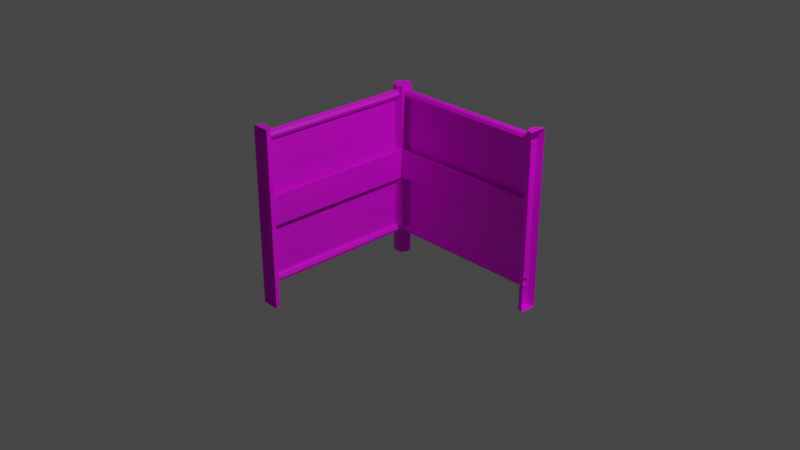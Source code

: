 # Source: multidecor_dark_rusty_fence_4.blend  (saved by Blender 2.82.7; exported with 4.5.12 LTS)
import bpy
from mathutils import Matrix  # noqa: F401  (used for matrix-valued properties, if any)

bpy.ops.wm.read_factory_settings(use_empty=True)
scene = bpy.context.scene
scene.name = 'Scene'

# ---- collections
col_collection = bpy.data.collections.new('Collection'); scene.collection.children.link(col_collection)

# ---- images (referenced by path relative to the original .blend; pixels are not part of the script)
import os
ASSET_DIR = os.environ.get("B2B_ASSET_DIR", "")  # directory of the original .blend (textures are referenced by path, not embedded)
HERE = os.path.dirname(os.path.abspath(__file__))  # packed textures are extracted next to this script under _unpacked/

def load_image(name, relpath, width, height, colorspace="sRGB"):
    """Load a texture the original file referenced (path relative to the .blend, or extracted next to this script)."""
    p = next((c for c in (os.path.join(HERE, relpath), os.path.join(ASSET_DIR, relpath)) if relpath and os.path.exists(c)), "")
    if p:
        img = bpy.data.images.load(p, check_existing=True)
        img.name = name
    else:  # same state as the original file: an image datablock whose file is absent (Cycles renders it pink)
        img = bpy.data.images.new(name, width, height)
        img.source = "FILE"
        img.filepath = "//" + (relpath or name)
    img.colorspace_settings.name = colorspace
    return img
img_multidecor_dark_metal_rusty_fence_png = load_image('multidecor_dark_metal_rusty_fence.png', 'multidecor_dark_metal_rusty_fence.png', 1024, 1024, 'sRGB')
img_multidecor_fence_chainlink_png = load_image('multidecor_fence_chainlink.png', 'multidecor_fence_chainlink.png', 1024, 1024, 'sRGB')
img_multidecor_wood_png = load_image('multidecor_wood.png', 'multidecor_wood.png', 1024, 1024, 'sRGB')

# ---- materials (node trees are filled in below, after node groups)
mat_material_001 = bpy.data.materials.new('Material.001')
mat_material_001.use_transparent_shadow = False
mat_material_002 = bpy.data.materials.new('Material.002')
mat_material_002.use_transparent_shadow = False
mat_material_003 = bpy.data.materials.new('Material.003')
mat_material_003.use_transparent_shadow = False

# ---- material node trees
mat_material_001.use_nodes = True; mat_material_001.node_tree.nodes.clear()
_N = mat_material_001.node_tree.nodes; _L = mat_material_001.node_tree.links
n0 = _N.new('ShaderNodeOutputMaterial'); n0.name = 'Material Output'; n0.location = (300, 300)
n1 = _N.new('ShaderNodeBsdfPrincipled'); n1.name = 'Principled BSDF'; n1.location = (10, 300)
n1.distribution = 'GGX'
n1.subsurface_method = 'BURLEY'
n1.inputs[3].default_value = 1.45
n1.inputs[27].default_value = (0.0, 0.0, 0.0, 1.0)
n1.inputs[28].default_value = 1.0
n2 = _N.new('ShaderNodeTexImage'); n2.name = 'Image Texture'; n2.location = (-280, 280)
n2.image = img_multidecor_dark_metal_rusty_fence_png
n2.interpolation = 'Closest'
_L.new(n1.outputs[0], n0.inputs[0])
_L.new(n2.outputs[0], n1.inputs[0])
n0.is_active_output = True
mat_material_002.use_nodes = True; mat_material_002.node_tree.nodes.clear()
_N = mat_material_002.node_tree.nodes; _L = mat_material_002.node_tree.links
n0 = _N.new('ShaderNodeOutputMaterial'); n0.name = 'Material Output'; n0.location = (300, 300)
n1 = _N.new('ShaderNodeBsdfPrincipled'); n1.name = 'Principled BSDF'; n1.location = (10, 300)
n1.distribution = 'GGX'
n1.subsurface_method = 'BURLEY'
n1.inputs[3].default_value = 1.45
n1.inputs[27].default_value = (0.0, 0.0, 0.0, 1.0)
n1.inputs[28].default_value = 1.0
n2 = _N.new('ShaderNodeTexImage'); n2.name = 'Image Texture'; n2.location = (-280, 280)
n2.image = img_multidecor_fence_chainlink_png
n2.interpolation = 'Closest'
_L.new(n1.outputs[0], n0.inputs[0])
_L.new(n2.outputs[0], n1.inputs[0])
n0.is_active_output = True
mat_material_003.use_nodes = True; mat_material_003.node_tree.nodes.clear()
_N = mat_material_003.node_tree.nodes; _L = mat_material_003.node_tree.links
n0 = _N.new('ShaderNodeOutputMaterial'); n0.name = 'Material Output'; n0.location = (300, 300)
n1 = _N.new('ShaderNodeBsdfPrincipled'); n1.name = 'Principled BSDF'; n1.location = (10, 300)
n1.distribution = 'GGX'
n1.subsurface_method = 'BURLEY'
n1.inputs[3].default_value = 1.45
n1.inputs[27].default_value = (0.0, 0.0, 0.0, 1.0)
n1.inputs[28].default_value = 1.0
n2 = _N.new('ShaderNodeTexImage'); n2.name = 'Image Texture'; n2.location = (-280, 280)
n2.image = img_multidecor_wood_png
n2.interpolation = 'Closest'
_L.new(n1.outputs[0], n0.inputs[0])
_L.new(n2.outputs[0], n1.inputs[0])
n0.is_active_output = True

# ---- world
world_world = bpy.data.worlds.new('World'); scene.world = world_world
world_world.use_nodes = True; world_world.node_tree.nodes.clear()
_N = world_world.node_tree.nodes; _L = world_world.node_tree.links
n0 = _N.new('ShaderNodeOutputWorld'); n0.name = 'World Output'; n0.location = (300, 300)
n1 = _N.new('ShaderNodeBackground'); n1.name = 'Background'; n1.location = (10, 300)
n1.inputs[0].default_value = (0.05088, 0.05088, 0.05088, 1.0)
_L.new(n1.outputs[0], n0.inputs[0])
n0.is_active_output = True
world_world.color = (0.05088, 0.05088, 0.05088)
world_world.use_sun_shadow = False
world_world.sun_shadow_jitter_overblur = 0.0

# ---- cameras
cam_camera = bpy.data.cameras.new('Camera')
cam_camera.clip_end = 100.0
cam_camera.ortho_scale = 7.314

# ---- lights
light_light = bpy.data.lights.new('Light', 'POINT')
light_light.transmission_factor = 0.0
light_light.energy = 1000.0
light_light.shadow_soft_size = 0.1
light_light.shadow_maximum_resolution = 0.006
light_light.use_absolute_resolution = True

# ---- meshes
me_cylinder = bpy.data.meshes.new('Cylinder')
me_cylinder.from_pydata([(1.9, 1.7, -1.0), (1.9, 1.7, 1.0), (1.829, 1.729, -1.0), (1.829, 1.729, 1.0), (1.8, 1.8, -1.0), (1.8, 1.8, 1.0), (1.829, 1.871, -1.0), (1.829, 1.871, 1.0), (1.9, 1.9, -1.0), (1.9, 1.9, 1.0), (1.829, 1.75, 0.9), (0.07071, 1.75, 0.9), (1.829, 1.765, 0.8646), (0.07071, 1.765, 0.8646), (1.829, 1.8, 0.85), (0.07071, 1.8, 0.85), (1.829, 1.835, 0.8646), (0.07071, 1.835, 0.8646), (1.829, 1.85, 0.9), (0.07071, 1.85, 0.9), (1.829, 1.835, 0.9354), (0.07071, 1.835, 0.9354), (1.829, 1.8, 0.95), (0.07071, 1.8, 0.95), (1.829, 1.765, 0.9354), (0.07071, 1.765, 0.9354), (-1.192e-07, 1.7, -1.0), (-1.192e-07, 1.7, 1.0), (-0.07071, 1.729, -1.0), (-0.07071, 1.729, 1.0), (-0.1, 1.8, -1.0), (-0.1, 1.8, 1.0), (-0.07071, 1.871, -1.0), (-0.07071, 1.871, 1.0), (-1.192e-07, 1.9, -1.0), (-1.192e-07, 1.9, 1.0), (0.07071, 1.871, -1.0), (0.07071, 1.871, 1.0), (0.1, 1.8, -1.0), (0.1, 1.8, 1.0), (0.07071, 1.729, -1.0), (0.07071, 1.729, 1.0), (1.829, 1.75, -0.7), (0.07071, 1.75, -0.7), (1.829, 1.765, -0.7354), (0.07071, 1.765, -0.7354), (1.829, 1.8, -0.75), (0.07071, 1.8, -0.75), (1.829, 1.835, -0.7354), (0.07071, 1.835, -0.7354), (1.829, 1.85, -0.7), (0.07071, 1.85, -0.7), (1.829, 1.835, -0.6646), (0.07071, 1.835, -0.6646), (1.829, 1.8, -0.65), (0.07071, 1.8, -0.65), (1.829, 1.765, -0.6646), (0.07071, 1.765, -0.6646), (-1.192e-07, 1.7, -0.06667), (-1.192e-07, 1.7, 0.2667), (-0.07071, 1.729, 0.2667), (-0.07071, 1.729, -0.06667), (-0.1, 1.8, 0.2667), (-0.1, 1.8, -0.06667), (-0.07071, 1.871, 0.2667), (-0.07071, 1.871, -0.06667), (-1.192e-07, 1.9, 0.2667), (-1.192e-07, 1.9, -0.06667), (0.07071, 1.871, 0.2667), (0.07071, 1.871, -0.06667), (0.1, 1.8, 0.2667), (0.1, 1.8, -0.06667), (0.07071, 1.729, 0.2667), (0.07071, 1.729, -0.06667), (1.9, 1.7, -0.06667), (1.9, 1.7, 0.2667), (1.829, 1.871, 0.2667), (1.829, 1.871, -0.06667), (1.9, 1.9, 0.2667), (1.9, 1.9, -0.06667), (1.829, 1.729, 0.2667), (1.829, 1.729, -0.06667), (1.8, 1.8, 0.2667), (1.8, 1.8, -0.06667), (0.08536, 1.765, -0.06667), (0.08536, 1.765, 0.2667), (1.815, 1.765, -0.06667), (1.815, 1.765, 0.2667), (1.9, 1.8, 1.0), (1.9, 1.841, 1.0), (1.9, 1.871, -1.0), (1.9, 1.8, -1.0), (1.9, 1.729, -1.0), (0.09234, -0.1, -1.0), (0.09234, -0.1, 1.0), (0.06305, -0.02929, -1.0), (0.06305, -0.02929, 1.0), (-0.007665, -2.384e-07, -1.0), (-0.007665, -2.384e-07, 1.0), (-0.07838, -0.02929, -1.0), (-0.07838, -0.02929, 1.0), (-0.1077, -0.1, -1.0), (-0.1077, -0.1, 1.0), (0.04234, -0.02929, 0.9), (0.04234, 1.729, 0.9), (0.02769, -0.02929, 0.8646), (0.02769, 1.729, 0.8646), (-0.007665, -0.02929, 0.85), (-0.007665, 1.729, 0.85), (-0.04302, -0.02929, 0.8646), (-0.04302, 1.729, 0.8646), (-0.05766, -0.02929, 0.9), (-0.05766, 1.729, 0.9), (-0.04302, -0.02929, 0.9354), (-0.04302, 1.729, 0.9354), (-0.007665, -0.02929, 0.95), (-0.007665, 1.729, 0.95), (0.02769, -0.02929, 0.9354), (0.02769, 1.729, 0.9354), (0.04234, -0.02929, -0.7), (0.04234, 1.729, -0.7), (0.02769, -0.02929, -0.7354), (0.02769, 1.729, -0.7354), (-0.007665, -0.02929, -0.75), (-0.007665, 1.729, -0.75), (-0.04302, -0.02929, -0.7354), (-0.04302, 1.729, -0.7354), (-0.05766, -0.02929, -0.7), (-0.05766, 1.729, -0.7), (-0.04302, -0.02929, -0.6646), (-0.04302, 1.729, -0.6646), (-0.007665, -0.02929, -0.65), (-0.007665, 1.729, -0.65), (0.02769, -0.02929, -0.6646), (0.02769, 1.729, -0.6646), (0.06305, 1.729, 0.2667), (0.06305, 1.729, -0.06667), (0.09234, -0.1, -0.06667), (0.09234, -0.1, 0.2667), (-0.07838, -0.02929, 0.2667), (-0.07838, -0.02929, -0.06667), (-0.1077, -0.1, 0.2667), (-0.1077, -0.1, -0.06667), (0.06305, -0.02929, 0.2667), (0.06305, -0.02929, -0.06667), (-0.007665, -2.384e-07, 0.2667), (-0.007665, -2.384e-07, -0.06667), (0.02769, 1.715, -0.06667), (0.02769, 1.715, 0.2667), (0.02769, -0.01464, -0.06667), (0.02769, -0.01464, 0.2667), (-0.007665, -0.1, 1.0), (-0.04909, -0.1, 1.0), (-0.07838, -0.1, -1.0), (-0.007665, -0.1, -1.0), (0.06305, -0.1, -1.0)], [], [(75, 1, 3, 80), (82, 5, 7, 76), (76, 7, 9, 78), (5, 1, 88), (6, 90, 91), (10, 11, 13, 12), (12, 13, 15, 14), (14, 15, 17, 16), (16, 17, 19, 18), (18, 19, 21, 20), (20, 21, 23, 22), (22, 23, 25, 24), (24, 25, 11, 10), (59, 27, 29, 60), (60, 29, 31, 62), (62, 31, 33, 64), (64, 33, 35, 66), (66, 35, 37, 68), (68, 37, 39, 70), (39, 35, 31), (72, 41, 27, 59), (36, 38, 40), (5, 3, 1), (7, 5, 88, 89), (2, 4, 6), (6, 8, 90), (31, 29, 27), (27, 41, 39), (39, 37, 35), (35, 33, 31), (31, 27, 39), (40, 26, 32), (26, 28, 32), (28, 30, 32), (32, 34, 40), (34, 36, 40), (42, 43, 45, 44), (44, 45, 47, 46), (46, 47, 49, 48), (48, 49, 51, 50), (50, 51, 53, 52), (52, 53, 55, 54), (54, 55, 57, 56), (56, 57, 43, 42), (54, 14, 15, 55), (41, 72, 85), (5, 82, 87), (84, 73, 40), (40, 73, 58, 26), (73, 72, 59, 58), (36, 69, 71, 38), (69, 68, 70, 71), (34, 67, 69, 36), (67, 66, 68, 69), (32, 65, 67, 34), (65, 64, 66, 67), (30, 63, 65, 32), (63, 62, 64, 65), (28, 61, 63, 30), (61, 60, 62, 63), (26, 58, 61, 28), (58, 59, 60, 61), (86, 83, 4), (6, 77, 79, 8), (77, 76, 78, 79), (4, 83, 77, 6), (83, 82, 76, 77), (0, 74, 81, 2), (74, 75, 80, 81), (73, 81, 80, 72), (87, 86, 84, 85), (84, 86, 81, 73), (85, 72, 80, 87), (71, 70, 85, 84), (83, 86, 87, 82), (85, 70, 39), (39, 41, 85), (87, 80, 3), (3, 5, 87), (40, 38, 84), (38, 71, 84), (4, 2, 86), (2, 81, 86), (89, 9, 7), (92, 0, 2), (91, 92, 2, 6), (138, 94, 96, 143), (145, 98, 100, 139), (139, 100, 102, 141), (98, 94, 151), (99, 153, 154), (103, 104, 106, 105), (105, 106, 108, 107), (107, 108, 110, 109), (109, 110, 112, 111), (111, 112, 114, 113), (113, 114, 116, 115), (115, 116, 118, 117), (117, 118, 104, 103), (98, 96, 94), (100, 98, 151, 152), (95, 97, 99), (99, 101, 153), (119, 120, 122, 121), (121, 122, 124, 123), (123, 124, 126, 125), (125, 126, 128, 127), (127, 128, 130, 129), (129, 130, 132, 131), (131, 132, 134, 133), (133, 134, 120, 119), (131, 107, 108, 132), (98, 145, 150), (149, 146, 97), (99, 140, 142, 101), (140, 139, 141, 142), (97, 146, 140, 99), (146, 145, 139, 140), (93, 137, 144, 95), (137, 138, 143, 144), (136, 144, 143, 135), (150, 149, 147, 148), (147, 149, 144, 136), (148, 135, 143, 150), (146, 149, 150, 145), (150, 143, 96), (96, 98, 150), (97, 95, 149), (95, 144, 149), (152, 102, 100), (155, 93, 95), (154, 155, 95, 99)])
me_cylinder.polygons.foreach_set('material_index', [0, 0, 0, 0, 0, 0, 0, 0, 0, 0, 0, 0, 0, 0, 0, 0, 0, 0, 0, 0, 0, 0, 0, 0, 0, 0, 0, 0, 0, 0, 0, 0, 0, 0, 0, 0, 0, 0, 0, 0, 0, 0, 0, 0, 1, 0, 0, 0, 0, 0, 0, 0, 0, 0, 0, 0, 0, 0, 0, 0, 0, 0, 0, 0, 0, 0, 0, 0, 0, 2, 2, 2, 2, 0, 0, 0, 0, 0, 0, 0, 0, 0, 0, 0, 0, 0, 0, 0, 0, 0, 0, 0, 0, 0, 0, 0, 0, 0, 0, 0, 0, 0, 0, 0, 0, 0, 0, 0, 0, 0, 0, 1, 0, 0, 0, 0, 0, 0, 0, 0, 2, 2, 2, 2, 0, 0, 0, 0, 0, 0, 0, 0])
_uv = me_cylinder.uv_layers.new(name='UVMap')
_uv.uv.foreach_set('vector', [0.2612, 0.9987, 0.2612, 0.4378, 0.3197, 0.4378, 0.3197, 0.9987, 0.3782, 0.9987, 0.3782, 0.4378, 0.4368, 0.4378, 0.4368, 0.9987, 0.4368, 0.9987, 0.4368, 0.4378, 0.4953, 0.4378, 0.4953, 0.9987, 0.7623, 0.3257, 0.7209, 0.4256, 0.6916, 0.355, 0.621, 0.2423, 0.6417, 0.1923, 0.6916, 0.213, -0.0008784, 0.9411, 0.9994, 0.9411, 0.9994, 0.9704, -0.0008783, 0.9704, -0.0008783, 0.9704, 0.9994, 0.9704, 0.9994, 0.9997, -0.0008781, 0.9997, -0.0008775, 0.7655, 0.9994, 0.7655, 0.9994, 0.7948, -0.0008778, 0.7948, -0.0008778, 0.7948, 0.9994, 0.7948, 0.9994, 0.824, -0.0008781, 0.824, -0.0008781, 0.824, 0.9994, 0.824, 0.9994, 0.8533, -0.0008783, 0.8533, -0.0008783, 0.8533, 0.9994, 0.8533, 0.9994, 0.8826, -0.0008784, 0.8826, -0.0008784, 0.8826, 0.9994, 0.8826, 0.9994, 0.9118, -0.0008784, 0.9119, -0.0008784, 0.9119, 0.9994, 0.9118, 0.9994, 0.9411, -0.0008784, 0.9411, 0.2297, 0.9987, 0.2297, 0.4378, 0.2882, 0.4378, 0.2882, 0.9987, 0.2882, 0.9987, 0.2882, 0.4378, 0.3468, 0.4378, 0.3468, 0.9987, 0.3468, 0.9987, 0.3468, 0.4378, 0.4053, 0.4378, 0.4053, 0.9987, 0.4053, 0.9987, 0.4053, 0.4378, 0.4638, 0.4378, 0.4638, 0.9987, -0.004455, 0.9987, -0.004454, 0.4378, 0.05408, 0.4378, 0.05408, 0.9987, 0.05408, 0.9987, 0.05408, 0.4378, 0.1126, 0.4378, 0.1126, 0.9987, 0.7209, 0.5676, 0.621, 0.5262, 0.6624, 0.4263, 0.1712, 0.9987, 0.1712, 0.4378, 0.2297, 0.4378, 0.2297, 0.9987, 0.7209, 0.0003348, 0.7623, 0.04173, 0.7623, 0.1003, 0.7623, 0.3257, 0.7623, 0.3842, 0.7209, 0.4256, 0.7209, 0.2843, 0.7623, 0.3257, 0.6916, 0.355, 0.6795, 0.3257, 0.7209, 0.2836, 0.6624, 0.2836, 0.621, 0.2423, 0.621, 0.2423, 0.621, 0.1837, 0.6417, 0.1923, 0.6624, 0.4263, 0.7209, 0.4263, 0.7623, 0.4677, 0.7623, 0.4677, 0.7623, 0.5262, 0.7209, 0.5676, 0.7209, 0.5676, 0.6624, 0.5676, 0.621, 0.5262, 0.621, 0.5262, 0.621, 0.4677, 0.6624, 0.4263, 0.6624, 0.4263, 0.7623, 0.4677, 0.7209, 0.5676, 0.7623, 0.1003, 0.7209, 0.1417, 0.621, 0.04173, 0.7209, 0.1417, 0.6624, 0.1417, 0.621, 0.04173, 0.6624, 0.1417, 0.621, 0.1003, 0.621, 0.04173, 0.621, 0.04173, 0.6624, 0.0003348, 0.7623, 0.1003, 0.6624, 0.0003348, 0.7209, 0.0003348, 0.7623, 0.1003, -0.0005488, 0.5267, 0.9965, 0.5267, 0.9965, 0.556, -0.0005489, 0.556, -0.0005489, 0.556, 0.9965, 0.556, 0.9965, 0.5852, -0.0005491, 0.5852, -0.000549, 0.5852, 0.9965, 0.5852, 0.9965, 0.6145, -0.0005491, 0.6145, -0.0005491, 0.6145, 0.9965, 0.6145, 0.9965, 0.6438, -0.000549, 0.6438, -0.0005491, 0.6438, 0.9965, 0.6438, 0.9965, 0.673, -0.0005489, 0.6731, -0.0005489, 0.6731, 0.9965, 0.673, 0.9965, 0.7023, -0.0005488, 0.7023, -0.0005482, 0.4682, 0.9965, 0.4682, 0.9965, 0.4974, -0.0005485, 0.4974, -0.0005485, 0.4974, 0.9965, 0.4974, 0.9965, 0.5267, -0.0005488, 0.5267, -0.004968, 0.4748, 0.4713, -0.001466, 0.998, 0.5252, 0.5217, 1.001, 0.1712, 0.4378, 0.1712, 0.9987, 0.1419, 0.9987, 0.3782, 0.4378, 0.3782, 0.9987, 0.349, 0.9987, 0.6419, 0.2537, 0.6712, 0.2537, 0.6712, 0.9675, 0.6712, 0.9675, 0.6712, 0.2537, 0.7297, 0.2537, 0.7297, 0.9675, 0.6712, 0.2537, 0.6712, -0.001292, 0.7297, -0.001291, 0.7297, 0.2537, 0.5541, 0.9675, 0.5541, 0.2537, 0.6126, 0.2537, 0.6126, 0.9675, 0.5541, 0.2537, 0.5541, -0.001292, 0.6126, -0.001292, 0.6126, 0.2537, 0.4955, 0.9675, 0.4955, 0.2537, 0.5541, 0.2537, 0.5541, 0.9675, 0.4955, 0.2537, 0.4955, -0.001292, 0.5541, -0.001292, 0.5541, 0.2537, 0.9053, 0.9675, 0.9053, 0.2537, 0.9638, 0.2537, 0.9638, 0.9675, 0.9053, 0.2537, 0.9053, -0.001291, 0.9638, -0.001291, 0.9638, 0.2537, 0.8468, 0.9675, 0.8468, 0.2537, 0.9053, 0.2537, 0.9053, 0.9675, 0.8468, 0.2537, 0.8468, -0.001291, 0.9053, -0.001291, 0.9053, 0.2537, 0.7882, 0.9675, 0.7882, 0.2537, 0.8468, 0.2537, 0.8468, 0.9675, 0.7882, 0.2537, 0.7882, -0.001291, 0.8468, -0.001291, 0.8468, 0.2537, 0.7297, 0.9675, 0.7297, 0.2537, 0.7882, 0.2537, 0.7882, 0.9675, 0.7297, 0.2537, 0.7297, -0.001291, 0.7882, -0.001291, 0.7882, 0.2537, 0.849, 0.2537, 0.8782, 0.2537, 0.8782, 0.9675, 0.9368, 0.9675, 0.9368, 0.2537, 0.9953, 0.2537, 0.9953, 0.9675, 0.9368, 0.2537, 0.9368, -0.001292, 0.9953, -0.001292, 0.9953, 0.2537, 0.8782, 0.9675, 0.8782, 0.2537, 0.9368, 0.2537, 0.9368, 0.9675, 0.8782, 0.2537, 0.8782, -0.001292, 0.9368, -0.001292, 0.9368, 0.2537, 0.7612, 0.9675, 0.7612, 0.2537, 0.8197, 0.2537, 0.8197, 0.9675, 0.7612, 0.2537, 0.7612, -0.001292, 0.8197, -0.001292, 0.8197, 0.2537, 6.667e-05, 0.2436, 0.9999, 0.2436, 0.9999, 0.4446, 6.722e-05, 0.4446, 0.9911, 0.02138, 0.9911, 0.2223, 0.008897, 0.2223, 0.008897, 0.02138, 0.008897, 0.2223, 0.9912, 0.2223, 0.9999, 0.2436, 6.667e-05, 0.2436, 0.008897, 0.02138, 6.856e-05, 6.667e-05, 0.9999, 6.746e-05, 0.9912, 0.02138, 0.6126, 0.2537, 0.6126, -0.001292, 0.6419, -0.001292, 0.6419, 0.2537, 0.8782, 0.2537, 0.849, 0.2537, 0.849, -0.001292, 0.8782, -0.001292, 0.1419, 0.9987, 0.1126, 0.9987, 0.1126, 0.4378, 0.1126, 0.4378, 0.1712, 0.4378, 0.1419, 0.9987, 0.349, 0.9987, 0.3197, 0.9987, 0.3197, 0.4378, 0.3197, 0.4378, 0.3782, 0.4378, 0.349, 0.9987, 0.6712, 0.9675, 0.6126, 0.9675, 0.6419, 0.2537, 0.6126, 0.9675, 0.6126, 0.2537, 0.6419, 0.2537, 0.8782, 0.9675, 0.8197, 0.9675, 0.849, 0.2537, 0.8197, 0.9675, 0.8197, 0.2537, 0.849, 0.2537, 0.6795, 0.3257, 0.6624, 0.2843, 0.7209, 0.2843, 0.7416, 0.2337, 0.7623, 0.2423, 0.7209, 0.2836, 0.6916, 0.213, 0.7416, 0.2337, 0.7209, 0.2836, 0.621, 0.2423, 0.2612, 0.9987, 0.2612, 0.4378, 0.3197, 0.4378, 0.3197, 0.9987, 0.3782, 0.9987, 0.3782, 0.4378, 0.4368, 0.4378, 0.4368, 0.9987, 0.4368, 0.9987, 0.4368, 0.4378, 0.4953, 0.4378, 0.4953, 0.9987, 0.7623, 0.3257, 0.7209, 0.4256, 0.6916, 0.355, 0.621, 0.2423, 0.6417, 0.1923, 0.6916, 0.213, -0.0008784, 0.9411, 0.9994, 0.9411, 0.9994, 0.9704, -0.0008783, 0.9704, -0.0008783, 0.9704, 0.9994, 0.9704, 0.9994, 0.9997, -0.0008781, 0.9997, -0.0008775, 0.7655, 0.9994, 0.7655, 0.9994, 0.7948, -0.0008778, 0.7948, -0.0008778, 0.7948, 0.9994, 0.7948, 0.9994, 0.824, -0.0008781, 0.824, -0.0008781, 0.824, 0.9994, 0.824, 0.9994, 0.8533, -0.0008783, 0.8533, -0.0008783, 0.8533, 0.9994, 0.8533, 0.9994, 0.8826, -0.0008784, 0.8826, -0.0008784, 0.8826, 0.9994, 0.8826, 0.9994, 0.9118, -0.0008784, 0.9119, -0.0008784, 0.9119, 0.9994, 0.9118, 0.9994, 0.9411, -0.0008784, 0.9411, 0.7623, 0.3257, 0.7623, 0.3842, 0.7209, 0.4256, 0.7209, 0.2843, 0.7623, 0.3257, 0.6916, 0.355, 0.6795, 0.3257, 0.7209, 0.2836, 0.6624, 0.2836, 0.621, 0.2423, 0.621, 0.2423, 0.621, 0.1837, 0.6417, 0.1923, -0.0005488, 0.5267, 0.9965, 0.5267, 0.9965, 0.556, -0.0005489, 0.556, -0.0005489, 0.556, 0.9965, 0.556, 0.9965, 0.5852, -0.0005491, 0.5852, -0.000549, 0.5852, 0.9965, 0.5852, 0.9965, 0.6145, -0.0005491, 0.6145, -0.0005491, 0.6145, 0.9965, 0.6145, 0.9965, 0.6438, -0.000549, 0.6438, -0.0005491, 0.6438, 0.9965, 0.6438, 0.9965, 0.673, -0.0005489, 0.6731, -0.0005489, 0.6731, 0.9965, 0.673, 0.9965, 0.7023, -0.0005488, 0.7023, -0.0005482, 0.4682, 0.9965, 0.4682, 0.9965, 0.4974, -0.0005485, 0.4974, -0.0005485, 0.4974, 0.9965, 0.4974, 0.9965, 0.5267, -0.0005488, 0.5267, -0.004968, 0.4748, 0.4713, -0.001466, 0.998, 0.5252, 0.5217, 1.001, 0.3782, 0.4378, 0.3782, 0.9987, 0.349, 0.9987, 0.849, 0.2537, 0.8782, 0.2537, 0.8782, 0.9675, 0.9368, 0.9675, 0.9368, 0.2537, 0.9953, 0.2537, 0.9953, 0.9675, 0.9368, 0.2537, 0.9368, -0.001292, 0.9953, -0.001292, 0.9953, 0.2537, 0.8782, 0.9675, 0.8782, 0.2537, 0.9368, 0.2537, 0.9368, 0.9675, 0.8782, 0.2537, 0.8782, -0.001292, 0.9368, -0.001292, 0.9368, 0.2537, 0.7612, 0.9675, 0.7612, 0.2537, 0.8197, 0.2537, 0.8197, 0.9675, 0.7612, 0.2537, 0.7612, -0.001292, 0.8197, -0.001292, 0.8197, 0.2537, 6.667e-05, 0.2436, 0.9999, 0.2436, 0.9999, 0.4446, 6.722e-05, 0.4446, 0.9911, 0.02138, 0.9911, 0.2223, 0.008897, 0.2223, 0.008897, 0.02138, 0.008897, 0.2223, 0.9912, 0.2223, 0.9999, 0.2436, 6.667e-05, 0.2436, 0.008897, 0.02138, 6.856e-05, 6.667e-05, 0.9999, 6.746e-05, 0.9912, 0.02138, 0.8782, 0.2537, 0.849, 0.2537, 0.849, -0.001292, 0.8782, -0.001292, 0.349, 0.9987, 0.3197, 0.9987, 0.3197, 0.4378, 0.3197, 0.4378, 0.3782, 0.4378, 0.349, 0.9987, 0.8782, 0.9675, 0.8197, 0.9675, 0.849, 0.2537, 0.8197, 0.9675, 0.8197, 0.2537, 0.849, 0.2537, 0.6795, 0.3257, 0.6624, 0.2843, 0.7209, 0.2843, 0.7416, 0.2337, 0.7623, 0.2423, 0.7209, 0.2836, 0.6916, 0.213, 0.7416, 0.2337, 0.7209, 0.2836, 0.621, 0.2423])
me_cylinder.materials.append(mat_material_001)
me_cylinder.materials.append(mat_material_002)
me_cylinder.materials.append(mat_material_003)
me_cylinder.use_remesh_fix_poles = True
me_cylinder.use_remesh_preserve_attributes = False
me_cylinder.use_mirror_vertex_groups = False
me_cylinder.update()

# ---- objects
ob_light = bpy.data.objects.new('Light', light_light)
ob_camera = bpy.data.objects.new('Camera', cam_camera)
ob_cylinder = bpy.data.objects.new('Cylinder', me_cylinder)

# ---- transforms, parenting, visibility, modifiers, constraints
ob_light.location = (4.076, 1.005, 5.904)
ob_light.rotation_euler = (0.6503, 0.05522, 1.866)
ob_light.lock_rotations_4d = False
ob_light.empty_display_type = 'ARROWS'
ob_light.color = (0.0, 0.0, 0.0, 0.0)
ob_light.lineart.crease_threshold = 0.0
ob_camera.location = (7.359, -6.926, 4.958)
ob_camera.rotation_euler = (1.109, 0.0, 0.8149)
ob_camera.lock_rotations_4d = False
ob_camera.empty_display_type = 'ARROWS'
ob_camera.color = (0.0, 0.0, 0.0, 0.0)
ob_camera.display_type = 'WIRE'
ob_camera.lineart.crease_threshold = 0.0
ob_cylinder.location = (-0.9, -0.9, 0.0)
ob_cylinder.lineart.crease_threshold = 0.0

# ---- collection membership
col_collection.objects.link(ob_light)
col_collection.objects.link(ob_camera)
col_collection.objects.link(ob_cylinder)

# ---- scene / render settings (as saved in the file)
scene.camera = ob_camera
scene.frame_start = 1; scene.frame_end = 250; scene.frame_set(1)
scene.render.engine = 'BLENDER_EEVEE_NEXT'
scene.cycles.samples = 128
scene.cycles.sampling_pattern = 'TABULATED_SOBOL'
scene.cycles.use_adaptive_sampling = False
scene.cycles.use_light_tree = False
scene.view_settings.view_transform = 'Filmic'
bpy.context.view_layer.update()
